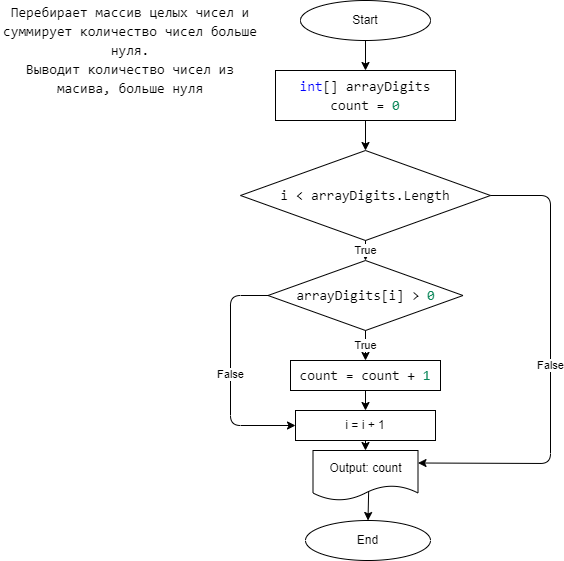

The diagram above was exported from draw.io. Its source (the exported page's mxGraphModel, read from the mxfile embedded in the PNG):
<mxGraphModel dx="779" dy="486" grid="1" gridSize="10" guides="1" tooltips="1" connect="1" arrows="1" fold="1" page="1" pageScale="1" pageWidth="827" pageHeight="1169" math="0" shadow="0">
  <root>
    <mxCell id="0" />
    <mxCell id="1" parent="0" />
    <mxCell id="2" value="Start" style="ellipse;whiteSpace=wrap;html=1;" parent="1" vertex="1">
      <mxGeometry x="320" y="10" width="130" height="40" as="geometry" />
    </mxCell>
    <mxCell id="3" value="End" style="ellipse;whiteSpace=wrap;html=1;" parent="1" vertex="1">
      <mxGeometry x="325" y="530" width="125" height="40" as="geometry" />
    </mxCell>
    <mxCell id="5" value="&lt;div style=&quot;background-color: rgb(255 , 255 , 255) ; font-family: &amp;quot;consolas&amp;quot; , &amp;quot;courier new&amp;quot; , monospace ; font-size: 14px ; line-height: 19px&quot;&gt;&lt;div&gt;&lt;span style=&quot;&quot;&gt;Перебирает массив целых чисел и суммирует количество чисел больше нуля.&lt;/span&gt;&lt;/div&gt;&lt;div&gt;&lt;span style=&quot;&quot;&gt;Выводит количество чисел из масива, больше нуля&lt;/span&gt;&lt;/div&gt;&lt;/div&gt;" style="text;html=1;strokeColor=none;fillColor=none;align=center;verticalAlign=middle;whiteSpace=wrap;rounded=0;fontColor=#000000;" vertex="1" parent="1">
      <mxGeometry x="20" y="10" width="260" height="100" as="geometry" />
    </mxCell>
    <mxCell id="6" value="&lt;div style=&quot;background-color: rgb(255 , 255 , 255) ; font-family: &amp;#34;consolas&amp;#34; , &amp;#34;courier new&amp;#34; , monospace ; font-size: 14px ; line-height: 19px&quot;&gt;&lt;span style=&quot;color: #0000ff&quot;&gt;int&lt;/span&gt;[] arrayDigits&lt;/div&gt;&lt;div style=&quot;background-color: rgb(255 , 255 , 255) ; font-family: &amp;#34;consolas&amp;#34; , &amp;#34;courier new&amp;#34; , monospace ; font-size: 14px ; line-height: 19px&quot;&gt;&lt;div style=&quot;font-family: &amp;#34;consolas&amp;#34; , &amp;#34;courier new&amp;#34; , monospace ; line-height: 19px&quot;&gt;count = &lt;span style=&quot;color: #098658&quot;&gt;0&lt;/span&gt;&lt;/div&gt;&lt;/div&gt;" style="rounded=0;whiteSpace=wrap;html=1;" vertex="1" parent="1">
      <mxGeometry x="295" y="80" width="180" height="50" as="geometry" />
    </mxCell>
    <mxCell id="7" value="&lt;div style=&quot;background-color: rgb(255 , 255 , 255) ; font-family: &amp;#34;consolas&amp;#34; , &amp;#34;courier new&amp;#34; , monospace ; font-size: 14px ; line-height: 19px&quot;&gt;i &amp;lt; arrayDigits.Length&lt;/div&gt;" style="rhombus;whiteSpace=wrap;html=1;fontColor=#000000;" vertex="1" parent="1">
      <mxGeometry x="260" y="160" width="250" height="90" as="geometry" />
    </mxCell>
    <mxCell id="8" value="&lt;div style=&quot;background-color: rgb(255 , 255 , 255) ; font-family: &amp;#34;consolas&amp;#34; , &amp;#34;courier new&amp;#34; , monospace ; font-size: 14px ; line-height: 19px&quot;&gt;arrayDigits[i] &amp;gt; &lt;span style=&quot;color: #098658&quot;&gt;0&lt;/span&gt;&lt;/div&gt;" style="rhombus;whiteSpace=wrap;html=1;fontColor=#000000;" vertex="1" parent="1">
      <mxGeometry x="287.5" y="270" width="195" height="70" as="geometry" />
    </mxCell>
    <mxCell id="9" value="&lt;div style=&quot;background-color: rgb(255 , 255 , 255) ; font-family: &amp;#34;consolas&amp;#34; , &amp;#34;courier new&amp;#34; , monospace ; font-size: 14px ; line-height: 19px&quot;&gt;count = count + &lt;span style=&quot;color: #098658&quot;&gt;1&lt;/span&gt;&lt;/div&gt;" style="rounded=0;whiteSpace=wrap;html=1;fontColor=#000000;" vertex="1" parent="1">
      <mxGeometry x="310" y="370" width="150" height="30" as="geometry" />
    </mxCell>
    <mxCell id="10" value="i = i + 1" style="rounded=0;whiteSpace=wrap;html=1;fontColor=#000000;" vertex="1" parent="1">
      <mxGeometry x="315" y="420" width="140" height="30" as="geometry" />
    </mxCell>
    <mxCell id="11" value="" style="endArrow=classic;html=1;fontColor=#000000;exitX=0.5;exitY=1;exitDx=0;exitDy=0;" edge="1" parent="1" source="2" target="6">
      <mxGeometry width="50" height="50" relative="1" as="geometry">
        <mxPoint x="540" y="100" as="sourcePoint" />
        <mxPoint x="590" y="50" as="targetPoint" />
      </mxGeometry>
    </mxCell>
    <mxCell id="12" value="" style="endArrow=classic;html=1;fontColor=#000000;exitX=0.5;exitY=1;exitDx=0;exitDy=0;entryX=0.5;entryY=0;entryDx=0;entryDy=0;" edge="1" parent="1" source="6" target="7">
      <mxGeometry width="50" height="50" relative="1" as="geometry">
        <mxPoint x="570" y="180" as="sourcePoint" />
        <mxPoint x="620" y="130" as="targetPoint" />
      </mxGeometry>
    </mxCell>
    <mxCell id="13" value="True" style="endArrow=classic;html=1;fontColor=#000000;exitX=0.5;exitY=1;exitDx=0;exitDy=0;" edge="1" parent="1" source="7" target="8">
      <mxGeometry width="50" height="50" relative="1" as="geometry">
        <mxPoint x="540" y="310" as="sourcePoint" />
        <mxPoint x="590" y="260" as="targetPoint" />
      </mxGeometry>
    </mxCell>
    <mxCell id="15" value="Output: count" style="shape=document;whiteSpace=wrap;html=1;boundedLbl=1;fontColor=#000000;" vertex="1" parent="1">
      <mxGeometry x="332.5" y="460" width="105" height="50" as="geometry" />
    </mxCell>
    <mxCell id="16" value="False" style="endArrow=classic;html=1;fontColor=#000000;exitX=1;exitY=0.5;exitDx=0;exitDy=0;entryX=1;entryY=0.25;entryDx=0;entryDy=0;" edge="1" parent="1" source="7" target="15">
      <mxGeometry width="50" height="50" relative="1" as="geometry">
        <mxPoint x="570" y="260" as="sourcePoint" />
        <mxPoint x="620" y="210" as="targetPoint" />
        <Array as="points">
          <mxPoint x="570" y="205" />
          <mxPoint x="570" y="473" />
        </Array>
      </mxGeometry>
    </mxCell>
    <mxCell id="17" value="True" style="endArrow=classic;html=1;fontColor=#000000;exitX=0.5;exitY=1;exitDx=0;exitDy=0;" edge="1" parent="1" source="8" target="9">
      <mxGeometry width="50" height="50" relative="1" as="geometry">
        <mxPoint x="120" y="430" as="sourcePoint" />
        <mxPoint x="170" y="380" as="targetPoint" />
      </mxGeometry>
    </mxCell>
    <mxCell id="18" value="" style="endArrow=classic;html=1;fontColor=#000000;exitX=0.5;exitY=1;exitDx=0;exitDy=0;entryX=0.5;entryY=0;entryDx=0;entryDy=0;" edge="1" parent="1" source="9" target="10">
      <mxGeometry width="50" height="50" relative="1" as="geometry">
        <mxPoint x="80" y="530" as="sourcePoint" />
        <mxPoint x="130" y="480" as="targetPoint" />
      </mxGeometry>
    </mxCell>
    <mxCell id="19" value="" style="endArrow=classic;html=1;fontColor=#000000;exitX=0.5;exitY=1;exitDx=0;exitDy=0;entryX=0.5;entryY=0;entryDx=0;entryDy=0;" edge="1" parent="1" source="10" target="15">
      <mxGeometry width="50" height="50" relative="1" as="geometry">
        <mxPoint x="220" y="500" as="sourcePoint" />
        <mxPoint x="270" y="450" as="targetPoint" />
      </mxGeometry>
    </mxCell>
    <mxCell id="20" value="" style="endArrow=classic;html=1;fontColor=#000000;exitX=0.53;exitY=0.81;exitDx=0;exitDy=0;exitPerimeter=0;entryX=0.5;entryY=0;entryDx=0;entryDy=0;" edge="1" parent="1" source="15" target="3">
      <mxGeometry width="50" height="50" relative="1" as="geometry">
        <mxPoint x="160" y="560" as="sourcePoint" />
        <mxPoint x="210" y="510" as="targetPoint" />
      </mxGeometry>
    </mxCell>
    <mxCell id="21" value="False" style="endArrow=classic;html=1;fontColor=#000000;exitX=0;exitY=0.5;exitDx=0;exitDy=0;entryX=0;entryY=0.5;entryDx=0;entryDy=0;" edge="1" parent="1" source="8" target="10">
      <mxGeometry width="50" height="50" relative="1" as="geometry">
        <mxPoint x="110" y="480" as="sourcePoint" />
        <mxPoint x="160" y="430" as="targetPoint" />
        <Array as="points">
          <mxPoint x="250" y="305" />
          <mxPoint x="250" y="435" />
        </Array>
      </mxGeometry>
    </mxCell>
  </root>
</mxGraphModel>